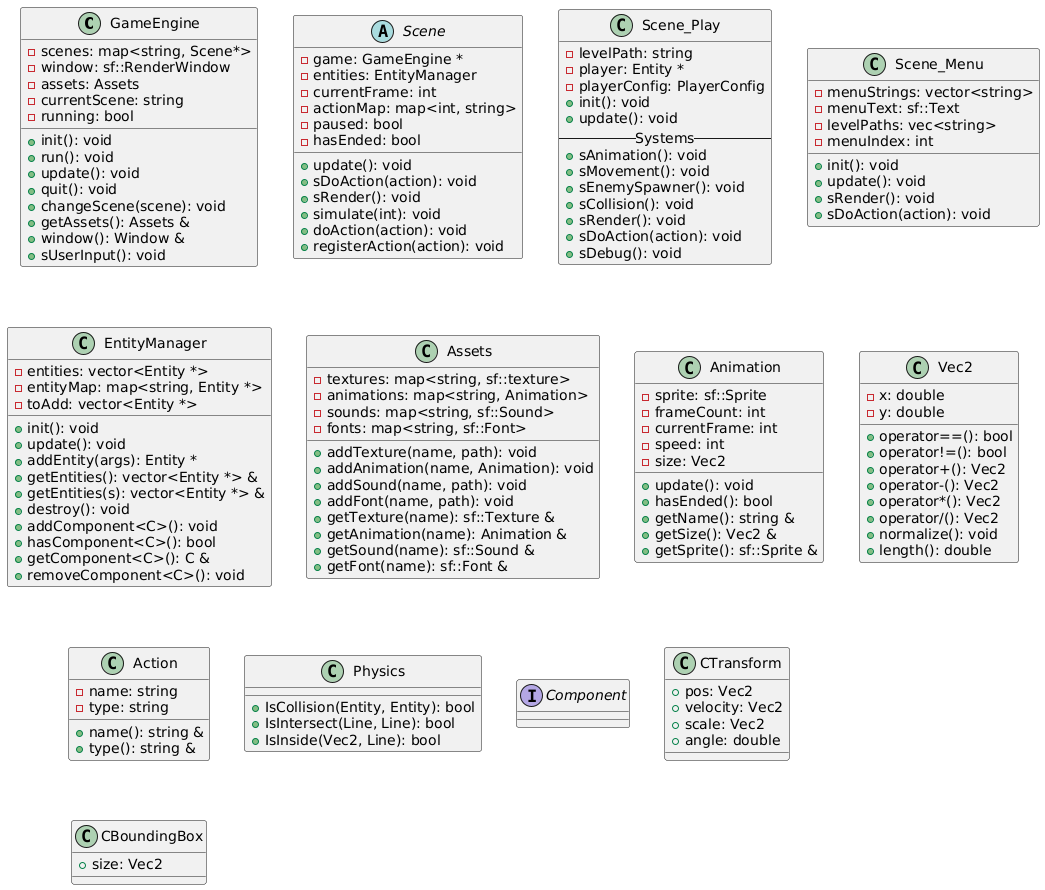

The diagram above was rendered by PlantUML. Its source (embedded in the PNG):
@startuml
'=============================
' Class Definitions
'=============================

class GameEngine {
  - scenes: map<string, Scene*>
  - window: sf::RenderWindow
  - assets: Assets
  - currentScene: string
  - running: bool
  + init(): void
  + run(): void
  + update(): void
  + quit(): void
  + changeScene(scene): void
  + getAssets(): Assets &
  + window(): Window &
  + sUserInput(): void
}

abstract class Scene {
  - game: GameEngine *
  - entities: EntityManager
  - currentFrame: int
  - actionMap: map<int, string>
  - paused: bool
  - hasEnded: bool
  + update(): void
  + sDoAction(action): void
  + sRender(): void
  + simulate(int): void
  + doAction(action): void
  + registerAction(action): void
}

class Scene_Play {
  - levelPath: string
  - player: Entity *
  - playerConfig: PlayerConfig
  + init(): void
  + update(): void
  -- Systems --
  + sAnimation(): void
  + sMovement(): void
  + sEnemySpawner(): void
  + sCollision(): void
  + sRender(): void
  + sDoAction(action): void
  + sDebug(): void
}

class Scene_Menu {
  - menuStrings: vector<string>
  - menuText: sf::Text
  - levelPaths: vec<string>
  - menuIndex: int
  + init(): void
  + update(): void
  + sRender(): void
  + sDoAction(action): void
}

class EntityManager {
  - entities: vector<Entity *>
  - entityMap: map<string, Entity *>
  - toAdd: vector<Entity *>
  + init(): void
  + update(): void
  + addEntity(args): Entity *
  + getEntities(): vector<Entity *> &
  + getEntities(s): vector<Entity *> &
  + destroy(): void
  + addComponent<C>(): void
  + hasComponent<C>(): bool
  + getComponent<C>(): C &
  + removeComponent<C>(): void
}

class Assets {
  - textures: map<string, sf::texture>
  - animations: map<string, Animation>
  - sounds: map<string, sf::Sound>
  - fonts: map<string, sf::Font>
  + addTexture(name, path): void
  + addAnimation(name, Animation): void
  + addSound(name, path): void
  + addFont(name, path): void
  + getTexture(name): sf::Texture &
  + getAnimation(name): Animation &
  + getSound(name): sf::Sound &
  + getFont(name): sf::Font &
}

class Animation {
  - sprite: sf::Sprite
  - frameCount: int
  - currentFrame: int
  - speed: int
  - size: Vec2
  + update(): void
  + hasEnded(): bool
  + getName(): string &
  + getSize(): Vec2 &
  + getSprite(): sf::Sprite &
}

class Vec2 {
  - x: double
  - y: double
  + operator==(): bool
  + operator!=(): bool
  + operator+(): Vec2
  + operator-(): Vec2
  + operator*(): Vec2
  + operator/(): Vec2
  + normalize(): void
  + length(): double
}

class Action {
  - name: string
  - type: string
  + name(): string &
  + type(): string &
}

class Physics {
  + IsCollision(Entity, Entity): bool
  + IsIntersect(Line, Line): bool
  + IsInside(Vec2, Line): bool
}

interface Component

class CTransform {
  + pos: Vec2
  + velocity: Vec2
  + scale: Vec2
  + angle: double
}

class CBoundingBox {
  + size: Vec2
}
@enduml